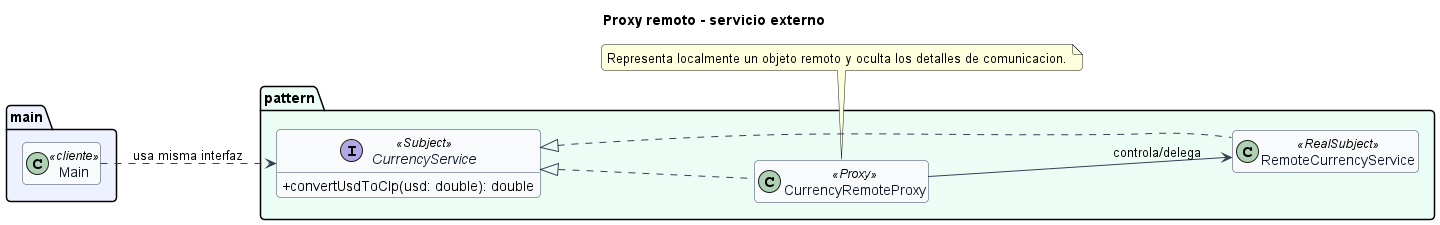

The diagram above was rendered by PlantUML. Its source (embedded in the PNG):
@startuml
title Proxy remoto - servicio externo
left to right direction
skinparam backgroundColor #FFFFFF
skinparam shadowing false
skinparam roundcorner 8
skinparam classAttributeIconSize 0
skinparam class {
  BackgroundColor #F8FAFC
  BorderColor #334155
  ArrowColor #334155
  FontColor #0F172A
}
hide empty members

package "main" #EEF2FF {
  class Main <<cliente>>
}

package "pattern" #ECFDF5 {
  interface CurrencyService <<Subject>> {
+convertUsdToClp(usd: double): double
  }
  class RemoteCurrencyService <<RealSubject>>
  class CurrencyRemoteProxy <<Proxy>>
}

CurrencyService <|.. RemoteCurrencyService
CurrencyService <|.. CurrencyRemoteProxy
CurrencyRemoteProxy --> RemoteCurrencyService : controla/delega
Main ..> CurrencyService : usa misma interfaz

note bottom of CurrencyRemoteProxy
Representa localmente un objeto remoto y oculta los detalles de comunicacion.
end note
@enduml